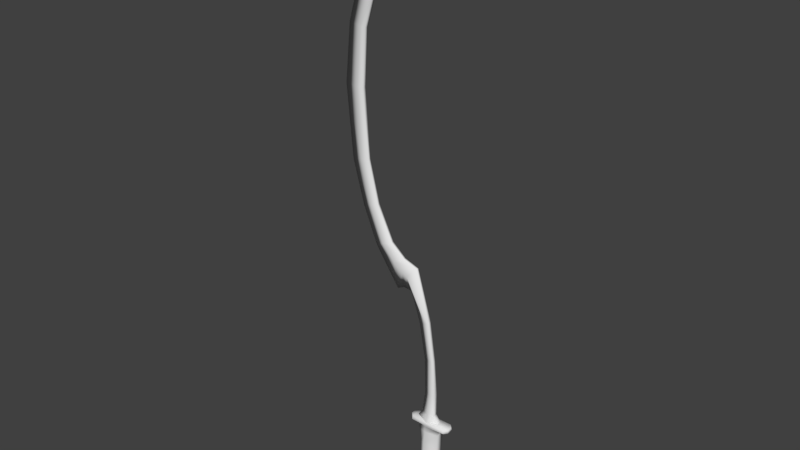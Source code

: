 # Source: egyptian_sword_khopesh_01.blend  (saved by Blender 2.77.0; exported with 4.5.12 LTS)
import bpy
from mathutils import Matrix  # noqa: F401  (used for matrix-valued properties, if any)

bpy.ops.wm.read_factory_settings(use_empty=True)
scene = bpy.context.scene
scene.name = 'Scene'

# ---- collections
col_collection_1 = bpy.data.collections.new('Collection 1'); scene.collection.children.link(col_collection_1)

# ---- materials (node trees are filled in below, after node groups)
mat_material = bpy.data.materials.new('Material')
mat_material.alpha_threshold = 0.0
mat_material.use_transparent_shadow = False
mat_material.roughness = 0.5
mat_material.line_color = (0.0, 0.0, 0.0, 1.0)

# ---- material node trees

# ---- world
world_world = bpy.data.worlds.new('World'); scene.world = world_world
world_world.color = (0.05088, 0.05088, 0.05088)
world_world.use_sun_shadow = False
world_world.sun_shadow_jitter_overblur = 0.0
world_world.cycles.sampling_method = 'MANUAL'

# ---- meshes
me_cube_001 = bpy.data.meshes.new('Cube.001')
me_cube_001.from_pydata([(-0.5668, 1.356e-06, 1.705), (-0.3051, 1.054e-06, 2.429), (-0.4422, 7.812e-07, 2.096), (-0.05487, 1.769e-06, -0.3213), (-0.5988, 1.362e-06, 1.372), (-0.5603, 1.682e-06, 0.9534), (-0.4844, -0.01454, 1.696), (-0.2364, -0.007822, 2.315), (-0.3653, -0.01726, 2.045), (-0.005056, -0.02006, -0.3213), (-0.4922, -0.01134, 0.9717), (-0.5107, -0.01652, 1.372), (-0.4844, 0.01455, 1.696), (-0.2364, 0.007831, 2.315), (-0.3653, 0.01727, 2.045), (-0.005056, 0.02007, -0.3213), (-0.5107, 0.01652, 1.372), (-0.4922, 0.01134, 0.9717), (-0.06047, 1.757e-06, -0.1081), (-0.01365, -0.01264, -0.1035), (-0.01365, 0.01265, -0.1035), (-0.07208, -2.605e-05, -0.4559), (-0.01784, -0.02482, -0.4559), (-0.01784, 0.02475, -0.4559), (-0.05299, 0.01457, 0.1273), (-0.09879, 1.627e-06, 0.11), (-0.05299, -0.01457, 0.1273), (-0.5061, 1.127e-06, 1.918), (-0.4316, -0.01507, 1.888), (-0.4316, 0.01508, 1.888), (-0.3458, 0.01489, 0.5187), (-0.4016, 1.565e-06, 0.4872), (-0.3458, -0.01488, 0.5187), (-0.4317, 0.01251, 0.7225), (-0.4894, 1.659e-06, 0.6985), (-0.4317, -0.01251, 0.7225), (-0.2537, 1.505e-06, 0.2717), (-0.2365, -0.01637, 0.4061), (-0.2365, 0.01638, 0.4061), (-0.2696, 0.01563, 0.4346), (-0.2696, -0.01563, 0.4346), (-0.0997, -2.354e-05, -0.5), (-0.01961, -0.03664, -0.5), (-0.0196, 0.03657, -0.5), (-0.179, 0.01584, 0.373), (-0.179, -0.01583, 0.373), (-0.1576, 1.542e-06, 0.2865), (-0.2077, 0.01611, 0.3895), (-0.2057, 1.523e-06, 0.292), (-0.2077, -0.0161, 0.3895), (-0.4563, -0.01188, 1.693), (-0.4563, 0.01189, 1.693), (-0.1806, -0.01156, 2.162), (-0.1806, 0.01156, 2.162), (-0.3233, -0.0106, 2.019), (-0.3233, 0.0106, 2.019), (0.01716, -0.01242, -0.3213), (0.01716, 0.01242, -0.3213), (-0.4766, -0.01241, 1.372), (-0.4766, 0.01241, 1.372), (-0.4475, -0.00743, 0.98), (-0.4475, 0.007434, 0.98), (0.003621, 0.008621, -0.1018), (0.003621, -0.008616, -0.1018), (0.01526, -0.01294, -0.4544), (0.01526, 0.01287, -0.4544), (-0.03104, 0.009051, 0.1332), (-0.03104, -0.009046, 0.1332), (-0.4003, 0.01132, 1.875), (-0.4003, -0.01132, 1.875), (-0.2926, -0.00854, 0.5381), (-0.2926, 0.008545, 0.5381), (-0.3876, 0.008149, 0.7352), (-0.3876, -0.008145, 0.7352), (-0.1179, -0.006108, 0.4376), (-0.1179, 0.006111, 0.4376), (-0.2064, 0.007467, 0.4674), (-0.2064, -0.007463, 0.4674), (0.04641, 0.01288, -0.4969), (0.04641, -0.01293, -0.4969)], [], [(11, 6, 0, 4), (7, 52, 53, 13, 1), (14, 2, 1, 13), (22, 9, 3, 21), (59, 61, 17, 16), (29, 27, 2, 14), (68, 29, 14, 55), (28, 69, 54, 8), (15, 23, 21, 3), (20, 15, 3, 18), (12, 16, 4, 0), (16, 17, 5, 4), (35, 10, 5, 34), (10, 11, 4, 5), (73, 60, 10, 35), (61, 72, 33, 17), (27, 28, 8, 2), (2, 8, 7, 1), (55, 14, 13, 53), (60, 58, 11, 10), (58, 50, 6, 11), (64, 56, 9, 22), (56, 63, 19, 9), (8, 54, 52, 7), (64, 22, 42, 79), (62, 57, 15, 20), (9, 19, 18, 3), (24, 20, 18, 25), (57, 65, 23, 15), (44, 24, 25, 46), (67, 74, 45, 26), (66, 62, 20, 24), (19, 26, 25, 18), (51, 59, 16, 12), (0, 6, 28, 27), (51, 12, 29, 68), (12, 0, 27, 29), (77, 70, 32, 40), (33, 30, 31, 34), (71, 76, 39, 30), (37, 40, 32, 31, 36), (17, 33, 34, 5), (63, 67, 26, 19), (72, 71, 30, 33), (32, 35, 34, 31), (49, 37, 36, 48), (76, 75, 38, 39), (75, 44, 47, 38), (30, 39, 38, 36, 31), (47, 44, 46, 48), (74, 77, 40, 37), (74, 37, 49, 45), (22, 21, 41, 42), (21, 23, 43, 41), (75, 66, 24, 44), (23, 65, 78, 43), (70, 73, 35, 32), (26, 45, 46, 25), (38, 47, 48, 36), (45, 49, 48, 46), (69, 50, 51, 68), (52, 54, 55, 53), (63, 56, 57, 62), (50, 58, 59, 51), (58, 60, 61, 59), (67, 63, 62, 66), (56, 64, 65, 57), (54, 69, 68, 55), (73, 70, 71, 72), (60, 73, 72, 61), (77, 74, 75, 76), (70, 77, 76, 71), (64, 79, 78, 65), (74, 67, 66, 75), (6, 50, 69, 28)])
me_cube_001.polygons.foreach_set('use_smooth', [True] * 75)
me_cube_001.materials.append(mat_material)
me_cube_001.use_remesh_preserve_volume = False
me_cube_001.use_remesh_preserve_attributes = False
me_cube_001.use_mirror_vertex_groups = False
me_cube_001.update()
me_cube = bpy.data.meshes.new('Cube')
me_cube.from_pydata([(0.1599, 0.08068, -0.6142), (-0.2106, 0.08068, -0.6185), (0.1599, -0.05147, -0.6142), (-0.2106, -0.05147, -0.6185), (-0.07316, -0.07505, -0.6185), (-0.07316, 0.08068, -0.6185), (0.07469, 0.07734, -1.885), (0.07469, -0.08237, -1.885), (-0.3108, -0.08237, -1.703), (-0.3108, 0.07734, -1.703), (-0.1296, -0.1237, -1.807), (-0.1296, 0.1225, -1.807), (0.1116, -0.05674, -0.8966), (0.1116, 0.06275, -0.8966), (-0.141, 0.06275, -0.8966), (-0.141, -0.06693, -0.8966), (-0.07764, -0.09063, -0.8966), (-0.07764, 0.09364, -0.8966), (-0.07316, -0.07505, -0.5302), (-0.07316, 0.08068, -0.5304), (0.09654, 0.05231, -1.359), (-0.1528, -0.05623, -1.359), (-0.09186, -0.08268, -1.359), (-0.09186, 0.08206, -1.359), (0.09654, -0.05451, -1.359), (-0.1528, 0.05231, -1.359), (-0.1104, 0.09966, -1.636), (-0.1909, 0.06284, -1.532), (-0.1909, -0.06725, -1.532), (-0.1104, -0.101, -1.636), (0.07776, -0.06725, -1.715), (0.07776, 0.06284, -1.715), (-0.1165, 0.1115, -1.726), (-0.2454, 0.07122, -1.641), (-0.2454, -0.07606, -1.641), (-0.1165, -0.1125, -1.726), (0.07776, -0.0824, -1.804), (0.07776, 0.07755, -1.804), (0.05648, 0.09227, -1.99), (0.05648, -0.09754, -1.99), (-0.43, -0.09754, -1.738), (-0.43, 0.09227, -1.738), (-0.1686, -0.1467, -1.903), (-0.1686, 0.146, -1.903), (-0.07316, 0.09574, -0.5828), (-0.07316, -0.09171, -0.5826), (-0.07008, 0.08457, -0.7019), (0.1219, 0.0753, -0.6989), (0.1219, -0.05305, -0.6989), (-0.07008, -0.07972, -0.7019), (-0.1707, -0.05611, -0.7019), (-0.1707, 0.0753, -0.7019), (0.2422, -0.08245, -0.5281), (0.2919, -0.03393, -0.5278), (-0.2772, 0.08704, -0.5281), (-0.3269, 0.03695, -0.5275), (-0.3269, -0.03394, -0.5275), (-0.2773, -0.08194, -0.528), (0.292, 0.03676, -0.5277), (0.2423, 0.08751, -0.528), (0.2386, 0.1039, -0.5827), (0.2883, 0.05341, -0.5827), (0.2409, 0.09618, -0.5943), (-0.2811, -0.08739, -0.5849), (-0.3308, -0.03667, -0.5855), (-0.2847, -0.07298, -0.5981), (-0.3308, 0.05361, -0.5855), (-0.281, 0.1034, -0.585), (-0.2838, 0.09565, -0.5984), (0.2882, -0.03666, -0.5828), (0.2385, -0.08709, -0.5828), (0.2416, -0.07368, -0.5942)], [], [(19, 44, 67, 54), (44, 5, 1, 68, 67), (22, 21, 28, 29), (20, 24, 30, 31), (21, 25, 27, 28), (23, 20, 31, 26), (45, 4, 2, 71, 70), (5, 44, 60, 62, 0), (24, 22, 29, 30), (25, 23, 26, 27), (33, 32, 11, 9), (34, 33, 9, 8), (35, 34, 8, 10), (32, 37, 6, 11), (37, 36, 7, 6), (36, 35, 10, 7), (9, 11, 43, 41), (51, 46, 17, 14), (48, 49, 16, 12), (46, 47, 13, 17), (50, 51, 14, 15), (47, 48, 12, 13), (49, 50, 15, 16), (16, 15, 21, 22), (13, 12, 24, 20), (15, 14, 25, 21), (17, 13, 20, 23), (12, 16, 22, 24), (14, 17, 23, 25), (30, 29, 35, 36), (31, 30, 36, 37), (26, 31, 37, 32), (29, 28, 34, 35), (28, 27, 33, 34), (27, 26, 32, 33), (66, 68, 1, 3, 65, 64), (7, 10, 42, 39), (11, 6, 38, 43), (10, 8, 40, 42), (6, 7, 39, 38), (8, 9, 41, 40), (44, 19, 59, 60), (61, 58, 53, 69), (0, 62, 61, 69, 71, 2), (55, 66, 64, 56), (45, 18, 57, 63), (4, 45, 63, 65, 3), (4, 3, 50, 49), (0, 2, 48, 47), (3, 1, 51, 50), (5, 0, 47, 46), (2, 4, 49, 48), (1, 5, 46, 51), (60, 61, 62), (63, 64, 65), (66, 67, 68), (69, 70, 71), (66, 55, 54, 67), (69, 53, 52, 70), (58, 61, 60, 59), (56, 64, 63, 57), (18, 45, 70, 52), (38, 39, 42, 43), (41, 43, 42, 40), (55, 56, 57, 54), (53, 58, 59, 52), (54, 57, 18, 19), (52, 59, 19, 18)])
me_cube.polygons.foreach_set('use_smooth', [True] * 68)
me_cube.materials.append(mat_material)
me_cube.use_remesh_preserve_volume = False
me_cube.use_remesh_preserve_attributes = False
me_cube.use_mirror_vertex_groups = False
me_cube.update()

# ---- objects
ob_blade = bpy.data.objects.new('Blade', me_cube_001)
ob_hilt = bpy.data.objects.new('Hilt', me_cube)

# ---- transforms, parenting, visibility, modifiers, constraints
ob_blade.location = (0.8513, 0.0, -1.394)
ob_blade.scale = (2.399, 2.399, 2.399)
ob_blade.lock_rotations_4d = False
ob_blade.empty_display_type = 'ARROWS'
ob_blade.lineart.crease_threshold = 0.0
ob_hilt.location = (0.8513, 0.0, -2.066)
ob_hilt.lock_rotations_4d = False
ob_hilt.empty_display_type = 'ARROWS'
ob_hilt.lineart.crease_threshold = 0.0

# ---- collection membership
col_collection_1.objects.link(ob_blade)
col_collection_1.objects.link(ob_hilt)

# ---- scene / render settings (as saved in the file)
scene.frame_start = 1; scene.frame_end = 250; scene.frame_set(5)
scene.render.engine = 'BLENDER_EEVEE_NEXT'
scene.render.resolution_percentage = 50
scene.render.dither_intensity = 0.0
scene.cycles.use_denoising = False
scene.cycles.samples = 128
scene.cycles.sampling_pattern = 'TABULATED_SOBOL'
scene.cycles.light_sampling_threshold = 0.0
scene.cycles.use_adaptive_sampling = False
scene.cycles.use_light_tree = False
scene.cycles.blur_glossy = 0.0
scene.cycles.sample_clamp_indirect = 0.0
scene.view_settings.view_transform = 'Standard'
bpy.context.view_layer.update()

# ---- added for rendering (the .blend has no active camera and no usable light): camera, sun
cam_auto = bpy.data.cameras.new('AutoCamera')
cam_auto.lens = 50.0
cam_auto.sensor_width = 36.0
cam_auto.clip_end = 1000.0
ob_auto_camera = bpy.data.objects.new('AutoCamera', cam_auto)
scene.collection.objects.link(ob_auto_camera)
ob_auto_camera.location = (8.29974, -9.62529, 6.60591)
ob_auto_camera.rotation_euler = (1.09748, -7.21219e-08, 0.694738)
scene.camera = ob_auto_camera
light_auto_sun = bpy.data.lights.new('AutoSun', 'SUN')
light_auto_sun.energy = 3.0
light_auto_sun.angle = 0.0523599
ob_auto_sun = bpy.data.objects.new('AutoSun', light_auto_sun)
scene.collection.objects.link(ob_auto_sun)
ob_auto_sun.rotation_euler = (0.872665, 0.174533, 0.523599)
bpy.context.view_layer.update()
